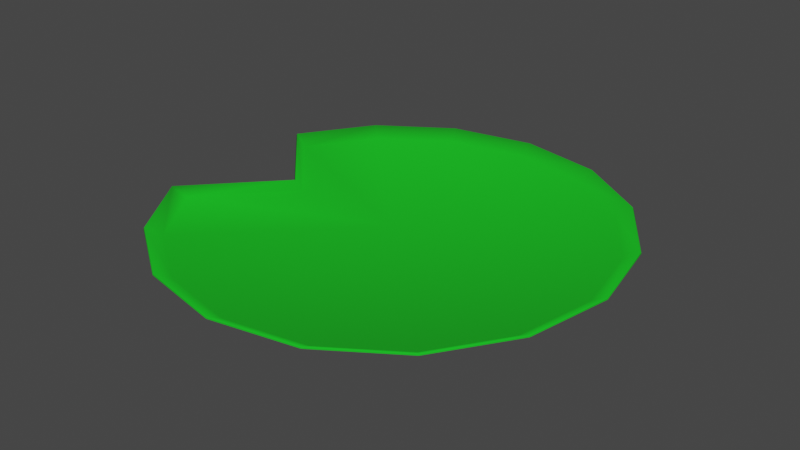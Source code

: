 # Source: Lilypad.blend  (saved by Blender 3.5.10; exported with 4.5.12 LTS)
import bpy
from mathutils import Matrix  # noqa: F401  (used for matrix-valued properties, if any)

bpy.ops.wm.read_factory_settings(use_empty=True)
scene = bpy.context.scene
scene.name = 'Scene'

# ---- collections
col_collection = bpy.data.collections.new('Collection'); scene.collection.children.link(col_collection)

# ---- materials (node trees are filled in below, after node groups)
mat_lilypad = bpy.data.materials.new('Lilypad')
mat_lilypad.use_transparent_shadow = False

# ---- material node trees
mat_lilypad.use_nodes = True; mat_lilypad.node_tree.nodes.clear()
_N = mat_lilypad.node_tree.nodes; _L = mat_lilypad.node_tree.links
n0 = _N.new('ShaderNodeBsdfPrincipled'); n0.name = 'Principled BSDF'; n0.location = (10, 300)
n0.distribution = 'GGX'
n0.subsurface_method = 'RANDOM_WALK_SKIN'
n0.inputs[0].default_value = (0.0, 0.5815, 0.006782, 1.0)
n0.inputs[2].default_value = 0.9
n0.inputs[3].default_value = 1.45
n0.inputs[27].default_value = (0.0, 0.0, 0.0, 1.0)
n0.inputs[28].default_value = 1.0
n1 = _N.new('ShaderNodeOutputMaterial'); n1.name = 'Material Output'; n1.location = (300, 300)
_L.new(n0.outputs[0], n1.inputs[0])
n1.is_active_output = True

# ---- world
world_world = bpy.data.worlds.new('World'); scene.world = world_world
world_world.use_nodes = True; world_world.node_tree.nodes.clear()
_N = world_world.node_tree.nodes; _L = world_world.node_tree.links
n0 = _N.new('ShaderNodeOutputWorld'); n0.name = 'World Output'; n0.location = (300, 300)
n1 = _N.new('ShaderNodeBackground'); n1.name = 'Background'; n1.location = (10, 300)
n1.inputs[0].default_value = (0.05088, 0.05088, 0.05088, 1.0)
_L.new(n1.outputs[0], n0.inputs[0])
n0.is_active_output = True
world_world.color = (0.05088, 0.05088, 0.05088)
world_world.use_sun_shadow = False
world_world.sun_shadow_jitter_overblur = 0.0

# ---- meshes
me_circle_004 = bpy.data.meshes.new('Circle.004')
me_circle_004.from_pydata([(9.548e-09, 1.0, 0.0), (-0.3827, 0.9239, 0.0), (-0.7071, 0.7071, 0.0), (-0.9239, 0.3827, 0.0), (-0.5653, 0.005355, 3.725e-09), (-0.9239, -0.3827, 0.0), (-0.7071, -0.7071, 0.0), (-0.3827, -0.9239, 0.0), (9.548e-09, -1.0, 0.0), (0.3827, -0.9239, 0.0), (0.7071, -0.7071, 0.0), (0.9239, -0.3827, 0.0), (1.0, -4.774e-09, 0.0), (0.9239, 0.3827, 0.0), (0.7071, 0.7071, 0.0), (0.3827, 0.9239, 0.0), (0.0, -4.441e-16, 0.0), (-0.002812, 1.074, 0.04493), (-0.4138, 0.9921, 0.04493), (-0.7622, 0.7594, 0.04493), (-0.995, 0.411, 0.04493), (-0.6099, 0.00575, 0.04493), (-0.995, -0.411, 0.04493), (-0.7622, -0.7594, 0.04493), (-0.4138, -0.9921, 0.04493), (-0.002812, -1.074, 0.04493), (0.4081, -0.9921, 0.04493), (0.7565, -0.7594, 0.04493), (0.9893, -0.411, 0.04493), (1.071, -3.673e-09, 0.04493), (0.9893, 0.411, 0.04493), (0.7565, 0.7594, 0.04493), (0.4081, 0.9921, 0.04493)], [], [(1, 2, 16), (2, 3, 16), (3, 4, 16), (4, 5, 16), (5, 6, 16), (6, 7, 16), (7, 8, 16), (8, 9, 16), (9, 10, 16), (10, 11, 16), (11, 12, 16), (12, 13, 16), (13, 14, 16), (14, 15, 16), (15, 0, 16), (0, 1, 16), (3, 2, 19, 20), (11, 10, 27, 28), (4, 3, 20, 21), (12, 11, 28, 29), (5, 4, 21, 22), (13, 12, 29, 30), (6, 5, 22, 23), (14, 13, 30, 31), (7, 6, 23, 24), (15, 14, 31, 32), (8, 7, 24, 25), (1, 0, 17, 18), (0, 15, 32, 17), (9, 8, 25, 26), (2, 1, 18, 19), (10, 9, 26, 27)])
me_circle_004.polygons.foreach_set('use_smooth', [True] * 32)
_uv = me_circle_004.uv_layers.new(name='UVMap')
_uv.uv.foreach_set('vector', [0.0, 0.0, 0.0, 0.0, 0.0, 0.0, 0.0, 0.0, 0.0, 0.0, 0.0, 0.0, 0.0, 0.0, 0.0, 0.0, 0.0, 0.0, 0.0, 0.0, 0.0, 0.0, 0.0, 0.0, 0.0, 0.0, 0.0, 0.0, 0.0, 0.0, 0.0, 0.0, 0.0, 0.0, 0.0, 0.0, 0.0, 0.0, 0.0, 0.0, 0.0, 0.0, 0.0, 0.0, 0.0, 0.0, 0.0, 0.0, 0.0, 0.0, 0.0, 0.0, 0.0, 0.0, 0.0, 0.0, 0.0, 0.0, 0.0, 0.0, 0.0, 0.0, 0.0, 0.0, 0.0, 0.0, 0.0, 0.0, 0.0, 0.0, 0.0, 0.0, 0.0, 0.0, 0.0, 0.0, 0.0, 0.0, 0.0, 0.0, 0.0, 0.0, 0.0, 0.0, 0.0, 0.0, 0.0, 0.0, 0.0, 0.0, 0.0, 0.0, 0.0, 0.0, 0.0, 0.0, 0.0, 0.0, 0.0, 0.0, 0.0, 0.0, 0.0, 0.0, 0.0, 0.0, 0.0, 0.0, 0.0, 0.0, 0.0, 0.0, 0.0, 0.0, 0.0, 0.0, 0.0, 0.0, 0.0, 0.0, 0.0, 0.0, 0.0, 0.0, 0.0, 0.0, 0.0, 0.0, 0.0, 0.0, 0.0, 0.0, 0.0, 0.0, 0.0, 0.0, 0.0, 0.0, 0.0, 0.0, 0.0, 0.0, 0.0, 0.0, 0.0, 0.0, 0.0, 0.0, 0.0, 0.0, 0.0, 0.0, 0.0, 0.0, 0.0, 0.0, 0.0, 0.0, 0.0, 0.0, 0.0, 0.0, 0.0, 0.0, 0.0, 0.0, 0.0, 0.0, 0.0, 0.0, 0.0, 0.0, 0.0, 0.0, 0.0, 0.0, 0.0, 0.0, 0.0, 0.0, 0.0, 0.0, 0.0, 0.0, 0.0, 0.0, 0.0, 0.0, 0.0, 0.0, 0.0, 0.0, 0.0, 0.0, 0.0, 0.0, 0.0, 0.0, 0.0, 0.0, 0.0, 0.0, 0.0, 0.0, 0.0, 0.0, 0.0, 0.0, 0.0, 0.0, 0.0, 0.0, 0.0, 0.0, 0.0, 0.0, 0.0, 0.0, 0.0, 0.0, 0.0, 0.0, 0.0, 0.0])
me_circle_004.materials.append(mat_lilypad)
me_circle_004.update()

# ---- objects
ob_lilypad = bpy.data.objects.new('Lilypad', me_circle_004)

# ---- transforms, parenting, visibility, modifiers, constraints
ob_lilypad.location = (0.0, 1.967e-08, 0.0)
_m = ob_lilypad.modifiers.new('Solidify', 'SOLIDIFY')
_m.thickness = -0.01

# ---- collection membership
col_collection.objects.link(ob_lilypad)

# ---- scene / render settings (as saved in the file)
scene.frame_start = 1; scene.frame_end = 250; scene.frame_set(1)
scene.render.engine = 'BLENDER_EEVEE_NEXT'
scene.cycles.sampling_pattern = 'TABULATED_SOBOL'
scene.view_settings.view_transform = 'Filmic'
bpy.context.view_layer.update()

# ---- added for rendering (the .blend has no active camera and no usable light): camera, sun
cam_auto = bpy.data.cameras.new('AutoCamera')
cam_auto.lens = 50.0
cam_auto.sensor_width = 36.0
cam_auto.clip_end = 1000.0
ob_auto_camera = bpy.data.objects.new('AutoCamera', cam_auto)
scene.collection.objects.link(ob_auto_camera)
ob_auto_camera.location = (2.79583, -3.30933, 2.23299)
ob_auto_camera.rotation_euler = (1.09748, -7.21219e-08, 0.694738)
scene.camera = ob_auto_camera
light_auto_sun = bpy.data.lights.new('AutoSun', 'SUN')
light_auto_sun.energy = 3.0
light_auto_sun.angle = 0.0523599
ob_auto_sun = bpy.data.objects.new('AutoSun', light_auto_sun)
scene.collection.objects.link(ob_auto_sun)
ob_auto_sun.rotation_euler = (0.872665, 0.174533, 0.523599)
bpy.context.view_layer.update()
